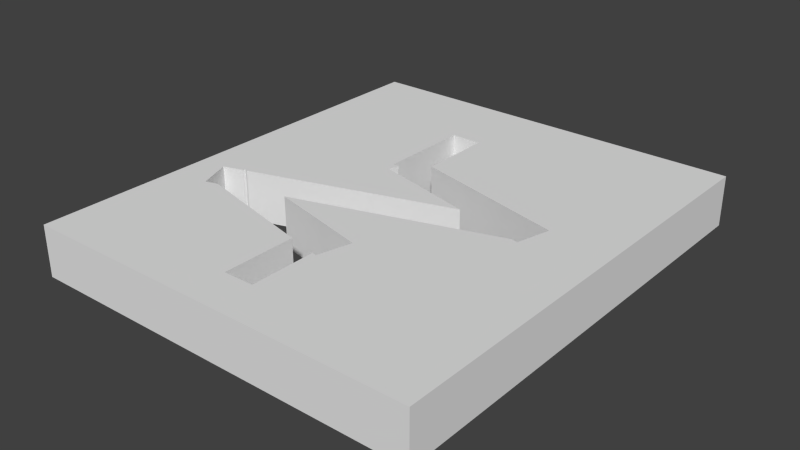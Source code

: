# Source: plse-logo.blend  (saved by Blender 2.75.0; exported with 4.5.12 LTS)
import bpy
from mathutils import Matrix  # noqa: F401  (used for matrix-valued properties, if any)

bpy.ops.wm.read_factory_settings(use_empty=True)
scene = bpy.context.scene
scene.name = 'Scene'

# ---- collections
col_collection_1 = bpy.data.collections.new('Collection 1'); scene.collection.children.link(col_collection_1)

# ---- world
world_world = bpy.data.worlds.new('World'); scene.world = world_world
world_world.color = (0.05088, 0.05088, 0.05088)
world_world.use_sun_shadow = False
world_world.sun_shadow_jitter_overblur = 0.0
world_world.cycles.sampling_method = 'MANUAL'
world_world.cycles.sample_map_resolution = 256

# ---- meshes
me_cube_001 = bpy.data.meshes.new('Cube.001')
me_cube_001.from_pydata([(-1.0, -1.0, 1.0), (-1.0, 1.0, 1.0), (-1.0, 1.0, -1.0), (-1.0, -1.0, -1.0), (1.0, -1.0, 1.0), (1.0, -1.0, -1.0), (-0.1081, -0.8144, 1.0), (-0.1081, -0.4911, 1.0), (-0.7424, -0.3518, 1.0), (-0.8048, -0.3684, 1.0), (-0.8668, -0.2237, 1.0), (-0.7658, -0.1968, 1.0), (-0.7633, -0.1879, 1.0), (-0.7465, -0.1916, 1.0), (0.2642, 0.07781, 1.0), (-0.2495, 0.1906, 1.0), (-0.2359, 0.2372, 1.0), (-0.2668, 0.2372, 1.0), (-0.2668, 0.6456, 1.0), (-0.1135, 0.6456, 1.0), (-0.1135, 0.32, 1.0), (0.4536, 0.1955, 1.0), (1.0, 1.0, 1.0), (1.0, 1.0, -1.0), (-0.1081, -0.8144, -1.0), (0.454, 0.196, -1.0), (-0.1135, 0.3207, -1.0), (-0.1135, 0.6456, -1.0), (-0.2668, 0.6456, -1.0), (-0.2668, 0.2372, -1.0), (-0.2353, 0.2372, -1.0), (-0.2488, 0.1911, -1.0), (0.2658, 0.07809, -1.0), (-0.7448, -0.1913, -1.0), (-0.7625, -0.1874, -1.0), (-0.7653, -0.1968, -1.0), (-0.866, -0.2236, -1.0), (-0.8039, -0.3683, -1.0), (-0.7407, -0.3515, -1.0), (-0.1081, -0.4905, -1.0), (0.6708, 0.1477, 1.0), (0.6271, -0.00193, 1.0), (0.5906, 0.006094, 1.0), (0.5916, 0.003841, 1.0), (0.2642, -0.08341, 1.0), (0.06908, -0.3708, 1.0), (0.1133, -0.3805, 1.0), (0.06966, -0.5302, 1.0), (0.04523, -0.5248, 1.0), (0.04523, -0.8144, 1.0), (0.04523, -0.8144, -1.0), (0.04523, -0.5241, -1.0), (0.07039, -0.5297, -1.0), (0.1141, -0.38, -1.0), (0.06947, -0.3702, -1.0), (0.2641, -0.08361, -1.0), (0.5924, 0.003898, -1.0), (0.5912, 0.006617, -1.0), (0.6278, -0.001429, -1.0), (0.6715, 0.1482, -1.0), (-0.1135, 0.3206, -0.7219), (-0.4149, -0.2645, 1.0), (-0.4132, -0.2642, -1.0)], [], [(0, 1, 2, 3), (4, 0, 3, 5), (6, 7, 8, 9, 10, 11, 12, 13, 14, 15, 16, 17, 18, 19, 20, 21, 22, 1, 0), (1, 22, 23, 2), (24, 3, 2, 23, 25, 26, 27, 28, 29, 30, 31, 32, 33, 34, 35, 36, 37, 38, 39), (22, 4, 5, 23), (6, 0, 4, 22, 21, 40, 41, 42, 43, 44, 45, 46, 47, 48, 49), (24, 50, 51, 52, 53, 54, 55, 56, 57, 58, 59, 25, 23, 5, 3), (7, 6, 24, 39), (8, 7, 39, 38), (35, 34, 12, 11), (13, 12, 34, 33), (15, 14, 32, 31), (16, 15, 31, 30), (17, 16, 30, 29), (18, 17, 29, 28), (19, 18, 28, 27), (27, 26, 60, 20, 19), (60, 21, 20), (26, 25, 59, 40, 21, 60), (6, 49, 50, 24), (41, 40, 59, 58), (42, 41, 58, 57), (61, 45, 44), (46, 45, 61, 62, 54, 53), (47, 46, 53, 52), (52, 51, 48, 47), (51, 50, 49, 48), (55, 54, 62), (36, 35, 11, 10), (10, 9, 37, 36), (9, 8, 38, 37), (14, 13, 33, 32), (43, 42, 57, 56), (56, 55, 62, 61, 44, 43)])
me_cube_001.use_remesh_preserve_volume = False
me_cube_001.use_remesh_preserve_attributes = False
me_cube_001.use_mirror_vertex_groups = False
me_cube_001.update()

# ---- objects
ob_cube = bpy.data.objects.new('Cube', me_cube_001)

# ---- transforms, parenting, visibility, modifiers, constraints
ob_cube.location = (-0.125, 0.07342, 0.3588)
ob_cube.scale = (1.127, 1.298, 0.143)
ob_cube.lineart.crease_threshold = 0.0

# ---- collection membership
col_collection_1.objects.link(ob_cube)

# ---- scene / render settings (as saved in the file)
scene.frame_start = 1; scene.frame_end = 250; scene.frame_set(1)
scene.render.engine = 'BLENDER_EEVEE_NEXT'
scene.render.resolution_percentage = 50
scene.render.dither_intensity = 0.0
scene.cycles.use_denoising = False
scene.cycles.samples = 10
scene.cycles.sampling_pattern = 'TABULATED_SOBOL'
scene.cycles.light_sampling_threshold = 0.0
scene.cycles.use_adaptive_sampling = False
scene.cycles.use_light_tree = False
scene.cycles.blur_glossy = 0.0
scene.cycles.pixel_filter_type = 'GAUSSIAN'
scene.cycles.sample_clamp_indirect = 0.0
scene.view_settings.view_transform = 'Standard'
bpy.context.view_layer.update()

# ---- added for rendering (the .blend has no active camera and no usable light): camera, sun
cam_auto = bpy.data.cameras.new('AutoCamera')
cam_auto.lens = 50.0
cam_auto.sensor_width = 36.0
cam_auto.clip_end = 1000.0
ob_auto_camera = bpy.data.objects.new('AutoCamera', cam_auto)
scene.collection.objects.link(ob_auto_camera)
ob_auto_camera.location = (3.06692, -3.75684, 2.91229)
ob_auto_camera.rotation_euler = (1.09748, -7.21219e-08, 0.694738)
scene.camera = ob_auto_camera
light_auto_sun = bpy.data.lights.new('AutoSun', 'SUN')
light_auto_sun.energy = 3.0
light_auto_sun.angle = 0.0523599
ob_auto_sun = bpy.data.objects.new('AutoSun', light_auto_sun)
scene.collection.objects.link(ob_auto_sun)
ob_auto_sun.rotation_euler = (0.872665, 0.174533, 0.523599)
bpy.context.view_layer.update()
